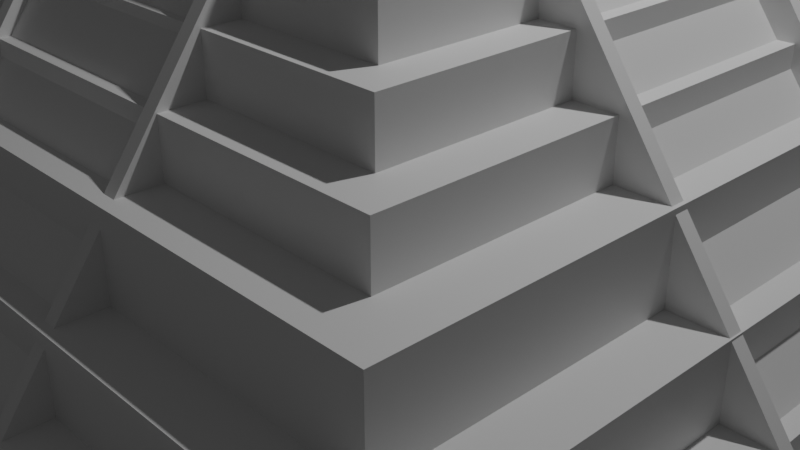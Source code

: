 # Source: Pyramid3D.blend  (saved by Blender 3.4.6; exported with 4.5.12 LTS)
import bpy
from mathutils import Matrix  # noqa: F401  (used for matrix-valued properties, if any)

bpy.ops.wm.read_factory_settings(use_empty=True)
scene = bpy.context.scene
scene.name = 'Scene'

# ---- collections
col_collection = bpy.data.collections.new('Collection'); scene.collection.children.link(col_collection)

# ---- materials (node trees are filled in below, after node groups)
mat_material = bpy.data.materials.new('Material')
mat_material.alpha_threshold = 0.0
mat_material.use_transparent_shadow = False
mat_material.roughness = 0.5
mat_material.line_color = (0.0, 0.0, 0.0, 1.0)

# ---- node groups
ng_auto_smooth = bpy.data.node_groups.new('Auto Smooth', 'GeometryNodeTree')
_s = ng_auto_smooth.interface.new_socket(name='Geometry', in_out='OUTPUT', socket_type='NodeSocketGeometry')
_s = ng_auto_smooth.interface.new_socket(name='Geometry', in_out='INPUT', socket_type='NodeSocketGeometry')
_s = ng_auto_smooth.interface.new_socket(name='Angle', in_out='INPUT', socket_type='NodeSocketFloat')
_s.subtype = 'ANGLE'
_s.min_value = 0.0
_s.max_value = 3.142
ng_auto_smooth.is_modifier = True
_N = ng_auto_smooth.nodes; _L = ng_auto_smooth.links
n0 = _N.new('NodeGroupOutput'); n0.name = 'Group Output'; n0.location = (480, -100)
n1 = _N.new('NodeGroupInput'); n1.name = 'Group Input'; n1.location = (-420, -300)
n2 = _N.new('NodeGroupInput'); n2.name = 'Group Input.001'; n2.location = (-60, -100)
n3 = _N.new('GeometryNodeSetShadeSmooth'); n3.name = 'Set Shade Smooth'; n3.location = (120, -100)
n3.domain = 'EDGE'
n4 = _N.new('GeometryNodeSetShadeSmooth'); n4.name = 'Set Shade Smooth.001'; n4.location = (300, -100)
n5 = _N.new('GeometryNodeInputMeshEdgeAngle'); n5.name = 'Edge Angle'; n5.location = (-420, -220)
n6 = _N.new('GeometryNodeInputEdgeSmooth'); n6.name = 'Is Edge Smooth'; n6.location = (-60, -160)
n7 = _N.new('GeometryNodeInputShadeSmooth'); n7.name = 'Is Face Smooth'; n7.location = (-240, -340)
n8 = _N.new('FunctionNodeBooleanMath'); n8.name = 'Boolean Math'; n8.location = (-60, -220)
n9 = _N.new('FunctionNodeCompare'); n9.name = 'Compare'; n9.location = (-240, -180)
n9.operation = 'LESS_EQUAL'
_L.new(n5.outputs[0], n9.inputs[0])
_L.new(n4.outputs[0], n0.inputs[0])
_L.new(n1.outputs[1], n9.inputs[1])
_L.new(n9.outputs[0], n8.inputs[0])
_L.new(n7.outputs[0], n8.inputs[1])
_L.new(n2.outputs[0], n3.inputs[0])
_L.new(n6.outputs[0], n3.inputs[1])
_L.new(n3.outputs[0], n4.inputs[0])
_L.new(n8.outputs[0], n3.inputs[2])
n0.is_active_output = True

# ---- material node trees
mat_material.use_nodes = True; mat_material.node_tree.nodes.clear()
_N = mat_material.node_tree.nodes; _L = mat_material.node_tree.links
n0 = _N.new('ShaderNodeOutputMaterial'); n0.name = 'Material Output'; n0.location = (300, 300)
n1 = _N.new('ShaderNodeBsdfPrincipled'); n1.name = 'Principled BSDF'; n1.location = (10, 300)
n1.distribution = 'GGX'
n1.subsurface_method = 'RANDOM_WALK_SKIN'
n1.inputs[3].default_value = 1.45
n1.inputs[27].default_value = (0.0, 0.0, 0.0, 1.0)
n1.inputs[28].default_value = 1.0
_L.new(n1.outputs[0], n0.inputs[0])
n0.is_active_output = True

# ---- world
world_world = bpy.data.worlds.new('World'); scene.world = world_world
world_world.use_nodes = True; world_world.node_tree.nodes.clear()
_N = world_world.node_tree.nodes; _L = world_world.node_tree.links
n0 = _N.new('ShaderNodeOutputWorld'); n0.name = 'World Output'; n0.location = (300, 300)
n1 = _N.new('ShaderNodeBackground'); n1.name = 'Background'; n1.location = (10, 300)
n1.inputs[0].default_value = (0.05088, 0.05088, 0.05088, 1.0)
_L.new(n1.outputs[0], n0.inputs[0])
n0.is_active_output = True
world_world.color = (0.05088, 0.05088, 0.05088)
world_world.use_sun_shadow = False
world_world.sun_shadow_jitter_overblur = 0.0

# ---- cameras
cam_camera = bpy.data.cameras.new('Camera')
cam_camera.clip_end = 100.0
cam_camera.ortho_scale = 7.314

# ---- lights
light_light = bpy.data.lights.new('Light', 'POINT')
light_light.transmission_factor = 0.0
light_light.energy = 1000.0
light_light.shadow_soft_size = 0.1
light_light.shadow_maximum_resolution = 0.006
light_light.use_absolute_resolution = True

# ---- meshes
me_cube = bpy.data.meshes.new('Cube')
me_cube.from_pydata([(1.0, 1.0, 1.0), (1.0, 1.0, -1.0), (1.0, -1.0, 1.0), (1.0, -1.0, -1.0), (-1.0, 1.0, 1.0), (-1.0, 1.0, -1.0), (-1.0, -1.0, 1.0), (-1.0, -1.0, -1.0)], [], [(0, 4, 6, 2), (3, 2, 6, 7), (7, 6, 4, 5), (5, 1, 3, 7), (1, 0, 2, 3), (5, 4, 0, 1)])
_uv = me_cube.uv_layers.new(name='UVMap')
_uv.uv.foreach_set('vector', [0.625, 0.5, 0.875, 0.5, 0.875, 0.75, 0.625, 0.75, 0.375, 0.75, 0.625, 0.75, 0.625, 1.0, 0.375, 1.0, 0.375, 0.0, 0.625, 0.0, 0.625, 0.25, 0.375, 0.25, 0.125, 0.5, 0.375, 0.5, 0.375, 0.75, 0.125, 0.75, 0.375, 0.5, 0.625, 0.5, 0.625, 0.75, 0.375, 0.75, 0.375, 0.25, 0.625, 0.25, 0.625, 0.5, 0.375, 0.5])
me_cube.materials.append(mat_material)
me_cube.use_mirror_vertex_groups = False
me_cube.update()
me_cube_001 = bpy.data.meshes.new('Cube.001')
me_cube_001.from_pydata([(1.0, 1.0, 1.0), (1.0, 1.0, -1.0), (1.0, -1.0, 1.0), (1.0, -1.0, -1.0), (-1.0, 1.0, 1.0), (-1.0, 1.0, -1.0), (-1.0, -1.0, 1.0), (-1.0, -1.0, -1.0)], [], [(0, 4, 6, 2), (3, 2, 6, 7), (7, 6, 4, 5), (5, 1, 3, 7), (1, 0, 2, 3), (5, 4, 0, 1)])
_uv = me_cube_001.uv_layers.new(name='UVMap')
_uv.uv.foreach_set('vector', [0.625, 0.5, 0.875, 0.5, 0.875, 0.75, 0.625, 0.75, 0.375, 0.75, 0.625, 0.75, 0.625, 1.0, 0.375, 1.0, 0.375, 0.0, 0.625, 0.0, 0.625, 0.25, 0.375, 0.25, 0.125, 0.5, 0.375, 0.5, 0.375, 0.75, 0.125, 0.75, 0.375, 0.5, 0.625, 0.5, 0.625, 0.75, 0.375, 0.75, 0.375, 0.25, 0.625, 0.25, 0.625, 0.5, 0.375, 0.5])
me_cube_001.materials.append(mat_material)
me_cube_001.use_mirror_vertex_groups = False
me_cube_001.update()
me_cube_002 = bpy.data.meshes.new('Cube.002')
me_cube_002.from_pydata([(1.0, 1.0, 1.0), (1.0, 1.0, -1.0), (1.0, -1.0, 1.0), (1.0, -1.0, -1.0), (-1.0, 1.0, 1.0), (-1.0, 1.0, -1.0), (-1.0, -1.0, 1.0), (-1.0, -1.0, -1.0)], [], [(0, 4, 6, 2), (3, 2, 6, 7), (7, 6, 4, 5), (5, 1, 3, 7), (1, 0, 2, 3), (5, 4, 0, 1)])
_uv = me_cube_002.uv_layers.new(name='UVMap')
_uv.uv.foreach_set('vector', [0.625, 0.5, 0.875, 0.5, 0.875, 0.75, 0.625, 0.75, 0.375, 0.75, 0.625, 0.75, 0.625, 1.0, 0.375, 1.0, 0.375, 0.0, 0.625, 0.0, 0.625, 0.25, 0.375, 0.25, 0.125, 0.5, 0.375, 0.5, 0.375, 0.75, 0.125, 0.75, 0.375, 0.5, 0.625, 0.5, 0.625, 0.75, 0.375, 0.75, 0.375, 0.25, 0.625, 0.25, 0.625, 0.5, 0.375, 0.5])
me_cube_002.materials.append(mat_material)
me_cube_002.use_mirror_vertex_groups = False
me_cube_002.update()
me_cube_003 = bpy.data.meshes.new('Cube.003')
me_cube_003.from_pydata([(1.0, 1.0, 1.0), (1.0, 1.0, -1.0), (1.0, -1.0, 1.0), (1.0, -1.0, -1.0), (-1.0, 1.0, 1.0), (-1.0, 1.0, -1.0), (-1.0, -1.0, 1.0), (-1.0, -1.0, -1.0)], [], [(0, 4, 6, 2), (3, 2, 6, 7), (7, 6, 4, 5), (5, 1, 3, 7), (1, 0, 2, 3), (5, 4, 0, 1)])
me_cube_003.polygons.foreach_set('use_smooth', [True] * 6)
_uv = me_cube_003.uv_layers.new(name='UVMap')
_uv.uv.foreach_set('vector', [0.625, 0.5, 0.875, 0.5, 0.875, 0.75, 0.625, 0.75, 0.375, 0.75, 0.625, 0.75, 0.625, 1.0, 0.375, 1.0, 0.375, 0.0, 0.625, 0.0, 0.625, 0.25, 0.375, 0.25, 0.125, 0.5, 0.375, 0.5, 0.375, 0.75, 0.125, 0.75, 0.375, 0.5, 0.625, 0.5, 0.625, 0.75, 0.375, 0.75, 0.375, 0.25, 0.625, 0.25, 0.625, 0.5, 0.375, 0.5])
me_cube_003.materials.append(mat_material)
me_cube_003.use_mirror_vertex_groups = False
me_cube_003.update()
me_cube_004 = bpy.data.meshes.new('Cube.004')
me_cube_004.from_pydata([(1.0, 1.0, 1.0), (1.0, 1.0, -1.0), (1.0, -1.0, 1.0), (1.0, -1.0, -1.0), (-1.0, 1.0, 1.0), (-1.0, 1.0, -1.0), (-1.0, -1.0, 1.0), (-1.0, -1.0, -1.0)], [], [(0, 4, 6, 2), (3, 2, 6, 7), (7, 6, 4, 5), (5, 1, 3, 7), (1, 0, 2, 3), (5, 4, 0, 1)])
me_cube_004.polygons.foreach_set('use_smooth', [True] * 6)
_uv = me_cube_004.uv_layers.new(name='UVMap')
_uv.uv.foreach_set('vector', [0.625, 0.5, 0.875, 0.5, 0.875, 0.75, 0.625, 0.75, 0.375, 0.75, 0.625, 0.75, 0.625, 1.0, 0.375, 1.0, 0.375, 0.0, 0.625, 0.0, 0.625, 0.25, 0.375, 0.25, 0.125, 0.5, 0.375, 0.5, 0.375, 0.75, 0.125, 0.75, 0.375, 0.5, 0.625, 0.5, 0.625, 0.75, 0.375, 0.75, 0.375, 0.25, 0.625, 0.25, 0.625, 0.5, 0.375, 0.5])
me_cube_004.materials.append(mat_material)
me_cube_004.use_mirror_vertex_groups = False
me_cube_004.update()
me_cube_005 = bpy.data.meshes.new('Cube.005')
me_cube_005.from_pydata([(1.0, 1.0, 1.0), (1.0, 1.0, -1.0), (1.0, -1.0, 1.0), (1.0, -1.0, -1.0), (-1.0, 1.0, 1.0), (-1.0, 1.0, -1.0), (-1.0, -1.0, 1.0), (-1.0, -1.0, -1.0)], [], [(0, 4, 6, 2), (3, 2, 6, 7), (7, 6, 4, 5), (5, 1, 3, 7), (1, 0, 2, 3), (5, 4, 0, 1)])
_uv = me_cube_005.uv_layers.new(name='UVMap')
_uv.uv.foreach_set('vector', [0.625, 0.5, 0.875, 0.5, 0.875, 0.75, 0.625, 0.75, 0.375, 0.75, 0.625, 0.75, 0.625, 1.0, 0.375, 1.0, 0.375, 0.0, 0.625, 0.0, 0.625, 0.25, 0.375, 0.25, 0.125, 0.5, 0.375, 0.5, 0.375, 0.75, 0.125, 0.75, 0.375, 0.5, 0.625, 0.5, 0.625, 0.75, 0.375, 0.75, 0.375, 0.25, 0.625, 0.25, 0.625, 0.5, 0.375, 0.5])
me_cube_005.materials.append(mat_material)
me_cube_005.use_mirror_vertex_groups = False
me_cube_005.update()
me_cube_006 = bpy.data.meshes.new('Cube.006')
me_cube_006.from_pydata([(1.0, 1.0, 1.0), (1.0, 1.0, -1.0), (1.0, -1.0, 1.0), (1.0, -1.0, -1.0), (-1.0, 1.0, 1.0), (-1.0, 1.0, -1.0), (-1.0, -1.0, 1.0), (-1.0, -1.0, -1.0)], [], [(0, 4, 6, 2), (3, 2, 6, 7), (7, 6, 4, 5), (5, 1, 3, 7), (1, 0, 2, 3), (5, 4, 0, 1)])
me_cube_006.polygons.foreach_set('use_smooth', [True] * 6)
_uv = me_cube_006.uv_layers.new(name='UVMap')
_uv.uv.foreach_set('vector', [0.625, 0.5, 0.875, 0.5, 0.875, 0.75, 0.625, 0.75, 0.375, 0.75, 0.625, 0.75, 0.625, 1.0, 0.375, 1.0, 0.375, 0.0, 0.625, 0.0, 0.625, 0.25, 0.375, 0.25, 0.125, 0.5, 0.375, 0.5, 0.375, 0.75, 0.125, 0.75, 0.375, 0.5, 0.625, 0.5, 0.625, 0.75, 0.375, 0.75, 0.375, 0.25, 0.625, 0.25, 0.625, 0.5, 0.375, 0.5])
me_cube_006.materials.append(mat_material)
me_cube_006.use_mirror_vertex_groups = False
me_cube_006.update()
me_cube_007 = bpy.data.meshes.new('Cube.007')
me_cube_007.from_pydata([(1.0, 1.0, 1.0), (1.0, 1.0, -1.0), (1.0, -1.0, 1.0), (1.0, -1.0, -1.0), (-1.0, 1.0, 1.0), (-1.0, 1.0, -1.0), (-1.0, -1.0, 1.0), (-1.0, -1.0, -1.0)], [], [(0, 4, 6, 2), (3, 2, 6, 7), (7, 6, 4, 5), (5, 1, 3, 7), (1, 0, 2, 3), (5, 4, 0, 1)])
me_cube_007.polygons.foreach_set('use_smooth', [True] * 6)
_uv = me_cube_007.uv_layers.new(name='UVMap')
_uv.uv.foreach_set('vector', [0.625, 0.5, 0.875, 0.5, 0.875, 0.75, 0.625, 0.75, 0.375, 0.75, 0.625, 0.75, 0.625, 1.0, 0.375, 1.0, 0.375, 0.0, 0.625, 0.0, 0.625, 0.25, 0.375, 0.25, 0.125, 0.5, 0.375, 0.5, 0.375, 0.75, 0.125, 0.75, 0.375, 0.5, 0.625, 0.5, 0.625, 0.75, 0.375, 0.75, 0.375, 0.25, 0.625, 0.25, 0.625, 0.5, 0.375, 0.5])
me_cube_007.materials.append(mat_material)
me_cube_007.use_mirror_vertex_groups = False
me_cube_007.update()
me_cube_008 = bpy.data.meshes.new('Cube.008')
me_cube_008.from_pydata([(1.0, 1.0, 1.0), (1.0, 1.0, -1.0), (1.0, -1.0, 1.0), (1.0, -1.0, -1.0), (-1.0, 1.0, 1.0), (-1.0, 1.0, -1.0), (-1.0, -1.0, 1.0), (-1.0, -1.0, -1.0)], [], [(0, 4, 6, 2), (3, 2, 6, 7), (7, 6, 4, 5), (5, 1, 3, 7), (1, 0, 2, 3), (5, 4, 0, 1)])
me_cube_008.polygons.foreach_set('use_smooth', [True] * 6)
_uv = me_cube_008.uv_layers.new(name='UVMap')
_uv.uv.foreach_set('vector', [0.625, 0.5, 0.875, 0.5, 0.875, 0.75, 0.625, 0.75, 0.375, 0.75, 0.625, 0.75, 0.625, 1.0, 0.375, 1.0, 0.375, 0.0, 0.625, 0.0, 0.625, 0.25, 0.375, 0.25, 0.125, 0.5, 0.375, 0.5, 0.375, 0.75, 0.125, 0.75, 0.375, 0.5, 0.625, 0.5, 0.625, 0.75, 0.375, 0.75, 0.375, 0.25, 0.625, 0.25, 0.625, 0.5, 0.375, 0.5])
me_cube_008.materials.append(mat_material)
me_cube_008.use_mirror_vertex_groups = False
me_cube_008.update()
me_cube_009 = bpy.data.meshes.new('Cube.009')
me_cube_009.from_pydata([(1.0, 1.0, 1.0), (1.0, 1.0, -1.0), (1.0, -1.0, 1.0), (1.0, -1.0, -1.0), (-1.0, 1.0, 1.0), (-1.0, 1.0, -1.0), (-1.0, -1.0, 1.0), (-1.0, -1.0, -1.0)], [], [(0, 4, 6, 2), (3, 2, 6, 7), (7, 6, 4, 5), (5, 1, 3, 7), (1, 0, 2, 3), (5, 4, 0, 1)])
me_cube_009.polygons.foreach_set('use_smooth', [True] * 6)
_uv = me_cube_009.uv_layers.new(name='UVMap')
_uv.uv.foreach_set('vector', [0.625, 0.5, 0.875, 0.5, 0.875, 0.75, 0.625, 0.75, 0.375, 0.75, 0.625, 0.75, 0.625, 1.0, 0.375, 1.0, 0.375, 0.0, 0.625, 0.0, 0.625, 0.25, 0.375, 0.25, 0.125, 0.5, 0.375, 0.5, 0.375, 0.75, 0.125, 0.75, 0.375, 0.5, 0.625, 0.5, 0.625, 0.75, 0.375, 0.75, 0.375, 0.25, 0.625, 0.25, 0.625, 0.5, 0.375, 0.5])
me_cube_009.materials.append(mat_material)
me_cube_009.use_mirror_vertex_groups = False
me_cube_009.update()
me_cube_011 = bpy.data.meshes.new('Cube.011')
me_cube_011.from_pydata([(1.0, 1.0, 1.0), (1.0, 1.0, -1.0), (1.0, -1.0, 1.0), (1.0, -1.0, -1.0), (-1.0, 1.0, 1.0), (-1.0, 1.0, -1.0), (-1.0, -1.0, 1.0), (-1.0, -1.0, -1.0), (0.1933, 0.8437, -0.1169), (-0.1933, 0.8437, -0.1169), (0.1933, -0.7887, 0.9818), (-0.1933, -0.7887, 0.9818), (-0.1933, -0.7887, -0.1169), (0.1933, -0.7887, -0.1169), (-0.1933, 0.8437, 0.9818), (0.1933, 0.8437, 0.9818), (-0.8309, 0.195, -0.1169), (-0.8309, -0.195, -0.1169), (0.8503, 0.195, 0.9818), (0.8503, -0.195, 0.9818), (-0.8309, -0.195, 0.9818), (-0.8309, 0.195, 0.9818), (0.8503, -0.195, -0.1169), (0.8503, 0.195, -0.1169), (-0.3333, 0.3333, -1.403), (-0.3333, -0.3333, -1.403), (0.3333, 0.3333, -1.403), (0.3333, -0.3333, -1.403), (0.3333, 0.3333, 1.0), (0.3333, -0.3333, 1.0), (-0.3333, 0.3333, 1.0), (-0.3333, -0.3333, 1.0), (0.3333, 1.0, -1.0), (-0.3333, 1.0, -1.0), (0.3333, -1.0, 1.0), (-0.3333, -1.0, 1.0), (-0.3333, -1.0, -1.0), (0.3333, -1.0, -1.0), (-0.3333, 1.0, 1.0), (0.3333, 1.0, 1.0), (-1.0, 0.3333, -1.0), (-1.0, -0.3333, -1.0), (1.0, 0.3333, 1.0), (1.0, -0.3333, 1.0), (-1.0, -0.3333, 1.0), (-1.0, 0.3333, 1.0), (1.0, -0.3333, -1.0), (1.0, 0.3333, -1.0), (-0.3333, 0.3333, -1.938), (-0.3333, -0.3333, -1.938), (0.3333, 0.3333, -1.938), (0.3333, -0.3333, -1.938)], [], [(31, 44, 6, 35), (36, 35, 6, 7), (40, 45, 4, 5), (27, 46, 3, 37), (46, 43, 2, 3), (32, 39, 0, 1), (5, 4, 38, 33), (41, 25, 36, 7), (25, 27, 37, 36), (3, 2, 34, 37), (43, 29, 34, 2), (29, 31, 35, 34), (39, 38, 30, 28), (28, 30, 31, 29), (0, 39, 28, 42), (42, 28, 29, 43), (33, 32, 26, 24), (26, 27, 51, 50), (5, 33, 24, 40), (40, 24, 25, 41), (1, 0, 42, 47), (32, 1, 47, 26), (26, 47, 46, 27), (7, 6, 44, 41), (38, 4, 45, 30), (30, 45, 44, 31), (9, 8, 32, 33), (11, 10, 34, 35), (13, 12, 36, 37), (15, 14, 38, 39), (14, 9, 33, 38), (8, 15, 39, 32), (10, 13, 37, 34), (12, 11, 35, 36), (17, 16, 40, 41), (19, 18, 42, 43), (21, 20, 44, 45), (23, 22, 46, 47), (18, 23, 47, 42), (22, 19, 43, 46), (20, 17, 41, 44), (16, 21, 45, 40), (48, 50, 51, 49), (25, 24, 48, 49), (24, 26, 50, 48), (27, 25, 49, 51)])
me_cube_011.polygons.foreach_set('use_smooth', [True] * 46)
_uv = me_cube_011.uv_layers.new(name='UVMap')
_uv.uv.foreach_set('vector', [0.7917, 0.6667, 0.875, 0.6667, 0.875, 0.75, 0.7917, 0.75, 0.375, 0.9167, 0.625, 0.9167, 0.625, 1.0, 0.375, 1.0, 0.375, 0.1667, 0.625, 0.1667, 0.625, 0.25, 0.375, 0.25, 0.2917, 0.6667, 0.375, 0.6667, 0.375, 0.75, 0.2917, 0.75, 0.375, 0.6667, 0.625, 0.6667, 0.625, 0.75, 0.375, 0.75, 0.375, 0.4167, 0.625, 0.4167, 0.625, 0.5, 0.375, 0.5, 0.375, 0.25, 0.625, 0.25, 0.625, 0.3333, 0.375, 0.3333, 0.125, 0.6667, 0.2083, 0.6667, 0.2083, 0.75, 0.125, 0.75, 0.2083, 0.6667, 0.2917, 0.6667, 0.2917, 0.75, 0.2083, 0.75, 0.375, 0.75, 0.625, 0.75, 0.625, 0.8333, 0.375, 0.8333, 0.625, 0.6667, 0.7083, 0.6667, 0.7083, 0.75, 0.625, 0.75, 0.7083, 0.6667, 0.7917, 0.6667, 0.7917, 0.75, 0.7083, 0.75, 0.7083, 0.5, 0.7917, 0.5, 0.7917, 0.5833, 0.7083, 0.5833, 0.7083, 0.5833, 0.7917, 0.5833, 0.7917, 0.6667, 0.7083, 0.6667, 0.625, 0.5, 0.7083, 0.5, 0.7083, 0.5833, 0.625, 0.5833, 0.625, 0.5833, 0.7083, 0.5833, 0.7083, 0.6667, 0.625, 0.6667, 0.2083, 0.5, 0.2917, 0.5, 0.2917, 0.5833, 0.2083, 0.5833, 0.2917, 0.5833, 0.2917, 0.6667, 0.2917, 0.6667, 0.2917, 0.5833, 0.125, 0.5, 0.2083, 0.5, 0.2083, 0.5833, 0.125, 0.5833, 0.125, 0.5833, 0.2083, 0.5833, 0.2083, 0.6667, 0.125, 0.6667, 0.375, 0.5, 0.625, 0.5, 0.625, 0.5833, 0.375, 0.5833, 0.2917, 0.5, 0.375, 0.5, 0.375, 0.5833, 0.2917, 0.5833, 0.2917, 0.5833, 0.375, 0.5833, 0.375, 0.6667, 0.2917, 0.6667, 0.375, 0.0, 0.625, 0.0, 0.625, 0.08333, 0.375, 0.08333, 0.7917, 0.5, 0.875, 0.5, 0.875, 0.5833, 0.7917, 0.5833, 0.7917, 0.5833, 0.875, 0.5833, 0.875, 0.6667, 0.7917, 0.6667, 0.3995, 0.3578, 0.3995, 0.3922, 0.375, 0.4167, 0.375, 0.3333, 0.6005, 0.8922, 0.6005, 0.8578, 0.625, 0.8333, 0.625, 0.9167, 0.3995, 0.8578, 0.3995, 0.8922, 0.375, 0.9167, 0.375, 0.8333, 0.6005, 0.3922, 0.6005, 0.3578, 0.625, 0.3333, 0.625, 0.4167, 0.6005, 0.3578, 0.3995, 0.3578, 0.375, 0.3333, 0.625, 0.3333, 0.3995, 0.3922, 0.6005, 0.3922, 0.625, 0.4167, 0.375, 0.4167, 0.6005, 0.8578, 0.3995, 0.8578, 0.375, 0.8333, 0.625, 0.8333, 0.3995, 0.8922, 0.6005, 0.8922, 0.625, 0.9167, 0.375, 0.9167, 0.3995, 0.1078, 0.3995, 0.1422, 0.375, 0.1667, 0.375, 0.08333, 0.6005, 0.6422, 0.6005, 0.6078, 0.625, 0.5833, 0.625, 0.6667, 0.6005, 0.1422, 0.6005, 0.1078, 0.625, 0.08333, 0.625, 0.1667, 0.3995, 0.6078, 0.3995, 0.6422, 0.375, 0.6667, 0.375, 0.5833, 0.6005, 0.6078, 0.3995, 0.6078, 0.375, 0.5833, 0.625, 0.5833, 0.3995, 0.6422, 0.6005, 0.6422, 0.625, 0.6667, 0.375, 0.6667, 0.6005, 0.1078, 0.3995, 0.1078, 0.375, 0.08333, 0.625, 0.08333, 0.3995, 0.1422, 0.6005, 0.1422, 0.625, 0.1667, 0.375, 0.1667, 0.2083, 0.5833, 0.2917, 0.5833, 0.2917, 0.6667, 0.2083, 0.6667, 0.2083, 0.6667, 0.2083, 0.5833, 0.2083, 0.5833, 0.2083, 0.6667, 0.2083, 0.5833, 0.2917, 0.5833, 0.2917, 0.5833, 0.2083, 0.5833, 0.2917, 0.6667, 0.2083, 0.6667, 0.2083, 0.6667, 0.2917, 0.6667])
me_cube_011.materials.append(mat_material)
me_cube_011.use_mirror_vertex_groups = False
me_cube_011.update()
me_cube_012 = bpy.data.meshes.new('Cube.012')
me_cube_012.from_pydata([(1.0, 1.0, 1.0), (1.0, 1.0, -1.0), (1.0, -1.0, 1.0), (1.0, -1.0, -1.0), (-1.0, 1.0, 1.0), (-1.0, 1.0, -1.0), (-1.0, -1.0, 1.0), (-1.0, -1.0, -1.0)], [], [(0, 4, 6, 2), (3, 2, 6, 7), (7, 6, 4, 5), (5, 1, 3, 7), (1, 0, 2, 3), (5, 4, 0, 1)])
_uv = me_cube_012.uv_layers.new(name='UVMap')
_uv.uv.foreach_set('vector', [0.625, 0.5, 0.875, 0.5, 0.875, 0.75, 0.625, 0.75, 0.375, 0.75, 0.625, 0.75, 0.625, 1.0, 0.375, 1.0, 0.375, 0.0, 0.625, 0.0, 0.625, 0.25, 0.375, 0.25, 0.125, 0.5, 0.375, 0.5, 0.375, 0.75, 0.125, 0.75, 0.375, 0.5, 0.625, 0.5, 0.625, 0.75, 0.375, 0.75, 0.375, 0.25, 0.625, 0.25, 0.625, 0.5, 0.375, 0.5])
me_cube_012.materials.append(mat_material)
me_cube_012.use_mirror_vertex_groups = False
me_cube_012.update()
me_cube_013 = bpy.data.meshes.new('Cube.013')
me_cube_013.from_pydata([(1.0, 1.0, 1.0), (1.0, 1.0, -1.0), (1.0, -1.0, 1.0), (1.0, -1.0, -1.0), (-1.0, 1.0, 1.0), (-1.0, 1.0, -1.0), (-1.0, -1.0, 1.0), (-1.0, -1.0, -1.0)], [], [(0, 4, 6, 2), (3, 2, 6, 7), (7, 6, 4, 5), (5, 1, 3, 7), (1, 0, 2, 3), (5, 4, 0, 1)])
me_cube_013.polygons.foreach_set('use_smooth', [True] * 6)
_uv = me_cube_013.uv_layers.new(name='UVMap')
_uv.uv.foreach_set('vector', [0.625, 0.5, 0.875, 0.5, 0.875, 0.75, 0.625, 0.75, 0.375, 0.75, 0.625, 0.75, 0.625, 1.0, 0.375, 1.0, 0.375, 0.0, 0.625, 0.0, 0.625, 0.25, 0.375, 0.25, 0.125, 0.5, 0.375, 0.5, 0.375, 0.75, 0.125, 0.75, 0.375, 0.5, 0.625, 0.5, 0.625, 0.75, 0.375, 0.75, 0.375, 0.25, 0.625, 0.25, 0.625, 0.5, 0.375, 0.5])
me_cube_013.materials.append(mat_material)
me_cube_013.use_mirror_vertex_groups = False
me_cube_013.update()
me_cube_014 = bpy.data.meshes.new('Cube.014')
me_cube_014.from_pydata([(1.0, 1.0, 1.0), (1.0, 1.0, -1.0), (1.0, -1.0, 1.0), (1.0, -1.0, -1.0), (-1.0, 1.0, 1.0), (-1.0, 1.0, -1.0), (-1.0, -1.0, 1.0), (-1.0, -1.0, -1.0)], [], [(0, 4, 6, 2), (3, 2, 6, 7), (7, 6, 4, 5), (5, 1, 3, 7), (1, 0, 2, 3), (5, 4, 0, 1)])
me_cube_014.polygons.foreach_set('use_smooth', [True] * 6)
_uv = me_cube_014.uv_layers.new(name='UVMap')
_uv.uv.foreach_set('vector', [0.625, 0.5, 0.875, 0.5, 0.875, 0.75, 0.625, 0.75, 0.375, 0.75, 0.625, 0.75, 0.625, 1.0, 0.375, 1.0, 0.375, 0.0, 0.625, 0.0, 0.625, 0.25, 0.375, 0.25, 0.125, 0.5, 0.375, 0.5, 0.375, 0.75, 0.125, 0.75, 0.375, 0.5, 0.625, 0.5, 0.625, 0.75, 0.375, 0.75, 0.375, 0.25, 0.625, 0.25, 0.625, 0.5, 0.375, 0.5])
me_cube_014.materials.append(mat_material)
me_cube_014.use_mirror_vertex_groups = False
me_cube_014.update()
me_cube_015 = bpy.data.meshes.new('Cube.015')
me_cube_015.from_pydata([(1.0, 1.0, 1.0), (1.0, 1.0, -1.0), (1.0, -1.0, 1.0), (1.0, -1.0, -1.0), (-1.0, 1.0, 1.0), (-1.0, 1.0, -1.0), (-1.0, -1.0, 1.0), (-1.0, -1.0, -1.0)], [], [(0, 4, 6, 2), (3, 2, 6, 7), (7, 6, 4, 5), (5, 1, 3, 7), (1, 0, 2, 3), (5, 4, 0, 1)])
me_cube_015.polygons.foreach_set('use_smooth', [True] * 6)
_uv = me_cube_015.uv_layers.new(name='UVMap')
_uv.uv.foreach_set('vector', [0.625, 0.5, 0.875, 0.5, 0.875, 0.75, 0.625, 0.75, 0.375, 0.75, 0.625, 0.75, 0.625, 1.0, 0.375, 1.0, 0.375, 0.0, 0.625, 0.0, 0.625, 0.25, 0.375, 0.25, 0.125, 0.5, 0.375, 0.5, 0.375, 0.75, 0.125, 0.75, 0.375, 0.5, 0.625, 0.5, 0.625, 0.75, 0.375, 0.75, 0.375, 0.25, 0.625, 0.25, 0.625, 0.5, 0.375, 0.5])
me_cube_015.materials.append(mat_material)
me_cube_015.use_mirror_vertex_groups = False
me_cube_015.update()
me_cube_016 = bpy.data.meshes.new('Cube.016')
me_cube_016.from_pydata([(1.0, 1.0, 1.0), (1.0, 1.0, -1.0), (1.0, -1.0, 1.0), (1.0, -1.0, -1.0), (-1.0, 1.0, 1.0), (-1.0, 1.0, -1.0), (-1.0, -1.0, 1.0), (-1.0, -1.0, -1.0)], [], [(0, 4, 6, 2), (3, 2, 6, 7), (7, 6, 4, 5), (5, 1, 3, 7), (1, 0, 2, 3), (5, 4, 0, 1)])
me_cube_016.polygons.foreach_set('use_smooth', [True] * 6)
_uv = me_cube_016.uv_layers.new(name='UVMap')
_uv.uv.foreach_set('vector', [0.625, 0.5, 0.875, 0.5, 0.875, 0.75, 0.625, 0.75, 0.375, 0.75, 0.625, 0.75, 0.625, 1.0, 0.375, 1.0, 0.375, 0.0, 0.625, 0.0, 0.625, 0.25, 0.375, 0.25, 0.125, 0.5, 0.375, 0.5, 0.375, 0.75, 0.125, 0.75, 0.375, 0.5, 0.625, 0.5, 0.625, 0.75, 0.375, 0.75, 0.375, 0.25, 0.625, 0.25, 0.625, 0.5, 0.375, 0.5])
me_cube_016.materials.append(mat_material)
me_cube_016.use_mirror_vertex_groups = False
me_cube_016.update()
me_cube_017 = bpy.data.meshes.new('Cube.017')
me_cube_017.from_pydata([(0.4136, 0.9667, 0.76), (1.0, 1.0, -1.0), (0.4136, -1.033, 0.76), (1.0, -1.0, -1.0), (-0.8638, 1.008, 1.056), (-1.0, 1.0, -1.0), (-0.8638, -0.9923, 1.056), (-1.0, -1.0, -1.0)], [], [(0, 4, 6, 2), (3, 2, 6, 7), (7, 6, 4, 5), (5, 1, 3, 7), (1, 0, 2, 3), (5, 4, 0, 1)])
me_cube_017.polygons.foreach_set('use_smooth', [True] * 6)
_uv = me_cube_017.uv_layers.new(name='UVMap')
_uv.uv.foreach_set('vector', [0.625, 0.5, 0.875, 0.5, 0.875, 0.75, 0.625, 0.75, 0.375, 0.75, 0.625, 0.75, 0.625, 1.0, 0.375, 1.0, 0.375, 0.0, 0.625, 0.0, 0.625, 0.25, 0.375, 0.25, 0.125, 0.5, 0.375, 0.5, 0.375, 0.75, 0.125, 0.75, 0.375, 0.5, 0.625, 0.5, 0.625, 0.75, 0.375, 0.75, 0.375, 0.25, 0.625, 0.25, 0.625, 0.5, 0.375, 0.5])
me_cube_017.materials.append(mat_material)
me_cube_017.use_mirror_vertex_groups = False
me_cube_017.update()
me_cube_018 = bpy.data.meshes.new('Cube.018')
me_cube_018.from_pydata([(0.4208, 0.9671, 0.7629), (1.0, 1.0, -1.0), (0.4208, -1.033, 0.7629), (1.0, -1.0, -1.0), (-0.867, 1.008, 1.054), (-1.0, 1.0, -1.0), (-0.867, -0.9924, 1.054), (-1.0, -1.0, -1.0)], [], [(0, 4, 6, 2), (3, 2, 6, 7), (7, 6, 4, 5), (5, 1, 3, 7), (1, 0, 2, 3), (5, 4, 0, 1)])
me_cube_018.polygons.foreach_set('use_smooth', [True] * 6)
_uv = me_cube_018.uv_layers.new(name='UVMap')
_uv.uv.foreach_set('vector', [0.625, 0.5, 0.875, 0.5, 0.875, 0.75, 0.625, 0.75, 0.375, 0.75, 0.625, 0.75, 0.625, 1.0, 0.375, 1.0, 0.375, 0.0, 0.625, 0.0, 0.625, 0.25, 0.375, 0.25, 0.125, 0.5, 0.375, 0.5, 0.375, 0.75, 0.125, 0.75, 0.375, 0.5, 0.625, 0.5, 0.625, 0.75, 0.375, 0.75, 0.375, 0.25, 0.625, 0.25, 0.625, 0.5, 0.375, 0.5])
me_cube_018.materials.append(mat_material)
me_cube_018.use_mirror_vertex_groups = False
me_cube_018.update()
me_cube_019 = bpy.data.meshes.new('Cube.019')
me_cube_019.from_pydata([(0.4095, 0.9664, 0.7583), (-0.3388, 1.036, -0.7392), (0.4095, -1.034, 0.7583), (-0.3388, -0.9638, -0.7392), (-0.8524, 1.008, 1.06), (-1.0, 1.0, -1.0), (-0.8524, -0.9916, 1.06), (-1.0, -1.0, -1.0)], [], [(0, 4, 6, 2), (3, 2, 6, 7), (7, 6, 4, 5), (5, 1, 3, 7), (1, 0, 2, 3), (5, 4, 0, 1)])
me_cube_019.polygons.foreach_set('use_smooth', [True] * 6)
_uv = me_cube_019.uv_layers.new(name='UVMap')
_uv.uv.foreach_set('vector', [0.625, 0.5, 0.875, 0.5, 0.875, 0.75, 0.625, 0.75, 0.375, 0.75, 0.625, 0.75, 0.625, 1.0, 0.375, 1.0, 0.375, 0.0, 0.625, 0.0, 0.625, 0.25, 0.375, 0.25, 0.125, 0.5, 0.375, 0.5, 0.375, 0.75, 0.125, 0.75, 0.375, 0.5, 0.625, 0.5, 0.625, 0.75, 0.375, 0.75, 0.375, 0.25, 0.625, 0.25, 0.625, 0.5, 0.375, 0.5])
me_cube_019.materials.append(mat_material)
me_cube_019.use_mirror_vertex_groups = False
me_cube_019.update()
me_cube_020 = bpy.data.meshes.new('Cube.020')
me_cube_020.from_pydata([(0.3953, 0.9656, 0.7525), (-0.3388, 1.036, -0.7392), (0.3953, -1.034, 0.7525), (-0.3388, -0.9638, -0.7392), (-0.8774, 1.007, 1.05), (-1.0, 1.0, -1.0), (-0.8774, -0.993, 1.05), (-1.0, -1.0, -1.0)], [], [(0, 4, 6, 2), (3, 2, 6, 7), (7, 6, 4, 5), (5, 1, 3, 7), (1, 0, 2, 3), (5, 4, 0, 1)])
me_cube_020.polygons.foreach_set('use_smooth', [True] * 6)
_uv = me_cube_020.uv_layers.new(name='UVMap')
_uv.uv.foreach_set('vector', [0.625, 0.5, 0.875, 0.5, 0.875, 0.75, 0.625, 0.75, 0.375, 0.75, 0.625, 0.75, 0.625, 1.0, 0.375, 1.0, 0.375, 0.0, 0.625, 0.0, 0.625, 0.25, 0.375, 0.25, 0.125, 0.5, 0.375, 0.5, 0.375, 0.75, 0.125, 0.75, 0.375, 0.5, 0.625, 0.5, 0.625, 0.75, 0.375, 0.75, 0.375, 0.25, 0.625, 0.25, 0.625, 0.5, 0.375, 0.5])
me_cube_020.materials.append(mat_material)
me_cube_020.use_mirror_vertex_groups = False
me_cube_020.update()
me_cube_021 = bpy.data.meshes.new('Cube.021')
me_cube_021.from_pydata([(1.017, 0.999, 0.9934), (1.0, 1.0, -1.0), (1.017, -1.001, 0.9934), (1.0, -1.0, -1.0), (-0.2675, 0.9583, 0.7004), (-1.0, 1.0, -1.0), (-0.2675, -1.042, 0.7004), (-1.0, -1.0, -1.0)], [], [(0, 4, 6, 2), (3, 2, 6, 7), (7, 6, 4, 5), (5, 1, 3, 7), (1, 0, 2, 3), (5, 4, 0, 1)])
me_cube_021.polygons.foreach_set('use_smooth', [True] * 6)
_uv = me_cube_021.uv_layers.new(name='UVMap')
_uv.uv.foreach_set('vector', [0.625, 0.5, 0.875, 0.5, 0.875, 0.75, 0.625, 0.75, 0.375, 0.75, 0.625, 0.75, 0.625, 1.0, 0.375, 1.0, 0.375, 0.0, 0.625, 0.0, 0.625, 0.25, 0.375, 0.25, 0.125, 0.5, 0.375, 0.5, 0.375, 0.75, 0.125, 0.75, 0.375, 0.5, 0.625, 0.5, 0.625, 0.75, 0.375, 0.75, 0.375, 0.25, 0.625, 0.25, 0.625, 0.5, 0.375, 0.5])
me_cube_021.materials.append(mat_material)
me_cube_021.use_mirror_vertex_groups = False
me_cube_021.update()
me_cube_022 = bpy.data.meshes.new('Cube.022')
me_cube_022.from_pydata([(0.9435, 1.003, 1.023), (1.0, 1.0, -1.0), (0.9435, -0.9967, 1.023), (1.0, -1.0, -1.0), (-0.3276, 0.9618, 0.7245), (-1.0, 1.0, -1.0), (-0.3276, -1.038, 0.7245), (-1.0, -1.0, -1.0)], [], [(0, 4, 6, 2), (3, 2, 6, 7), (7, 6, 4, 5), (5, 1, 3, 7), (1, 0, 2, 3), (5, 4, 0, 1)])
me_cube_022.polygons.foreach_set('use_smooth', [True] * 6)
_uv = me_cube_022.uv_layers.new(name='UVMap')
_uv.uv.foreach_set('vector', [0.625, 0.5, 0.875, 0.5, 0.875, 0.75, 0.625, 0.75, 0.375, 0.75, 0.625, 0.75, 0.625, 1.0, 0.375, 1.0, 0.375, 0.0, 0.625, 0.0, 0.625, 0.25, 0.375, 0.25, 0.125, 0.5, 0.375, 0.5, 0.375, 0.75, 0.125, 0.75, 0.375, 0.5, 0.625, 0.5, 0.625, 0.75, 0.375, 0.75, 0.375, 0.25, 0.625, 0.25, 0.625, 0.5, 0.375, 0.5])
me_cube_022.materials.append(mat_material)
me_cube_022.use_mirror_vertex_groups = False
me_cube_022.update()
me_cube_023 = bpy.data.meshes.new('Cube.023')
me_cube_023.from_pydata([(0.8212, 1.01, 1.059), (0.8243, 1.004, -0.9698), (0.8212, -0.9898, 1.059), (0.8243, -0.9958, -0.9698), (-0.4124, 0.9666, 0.7595), (0.1469, 1.046, -0.6672), (-0.4124, -1.033, 0.7595), (0.1469, -0.9538, -0.6672)], [], [(0, 4, 6, 2), (3, 2, 6, 7), (7, 6, 4, 5), (5, 1, 3, 7), (1, 0, 2, 3), (5, 4, 0, 1)])
me_cube_023.polygons.foreach_set('use_smooth', [True] * 6)
_uv = me_cube_023.uv_layers.new(name='UVMap')
_uv.uv.foreach_set('vector', [0.6233, 0.5, 0.875, 0.5, 0.875, 0.75, 0.6233, 0.75, 0.375, 0.75, 0.6233, 0.75, 0.625, 1.0, 0.375, 1.0, 0.375, 0.0, 0.625, 0.0, 0.625, 0.25, 0.375, 0.25, 0.125, 0.5, 0.375, 0.5, 0.375, 0.75, 0.125, 0.75, 0.375, 0.5, 0.6233, 0.5, 0.6233, 0.75, 0.375, 0.75, 0.375, 0.25, 0.625, 0.25, 0.6233, 0.5, 0.375, 0.5])
me_cube_023.materials.append(mat_material)
me_cube_023.use_mirror_vertex_groups = False
me_cube_023.update()
me_cube_025 = bpy.data.meshes.new('Cube.025')
me_cube_025.from_pydata([(0.8212, 1.01, 1.059), (0.8243, 1.004, -0.9698), (0.8212, -0.9898, 1.059), (0.8243, -0.9958, -0.9698), (-0.4124, 0.9666, 0.7595), (0.1469, 1.046, -0.6672), (-0.4124, -1.033, 0.7595), (0.1469, -0.9538, -0.6672)], [], [(0, 4, 6, 2), (3, 2, 6, 7), (7, 6, 4, 5), (5, 1, 3, 7), (1, 0, 2, 3), (5, 4, 0, 1)])
me_cube_025.polygons.foreach_set('use_smooth', [True] * 6)
_uv = me_cube_025.uv_layers.new(name='UVMap')
_uv.uv.foreach_set('vector', [0.6233, 0.5, 0.875, 0.5, 0.875, 0.75, 0.6233, 0.75, 0.375, 0.75, 0.6233, 0.75, 0.625, 1.0, 0.375, 1.0, 0.375, 0.0, 0.625, 0.0, 0.625, 0.25, 0.375, 0.25, 0.125, 0.5, 0.375, 0.5, 0.375, 0.75, 0.125, 0.75, 0.375, 0.5, 0.6233, 0.5, 0.6233, 0.75, 0.375, 0.75, 0.375, 0.25, 0.625, 0.25, 0.6233, 0.5, 0.375, 0.5])
me_cube_025.materials.append(mat_material)
me_cube_025.use_mirror_vertex_groups = False
me_cube_025.update()

# ---- objects
ob_cube = bpy.data.objects.new('Cube', me_cube)
ob_light = bpy.data.objects.new('Light', light_light)
ob_camera = bpy.data.objects.new('Camera', cam_camera)
ob_cube_001 = bpy.data.objects.new('Cube.001', me_cube_001)
ob_cube_002 = bpy.data.objects.new('Cube.002', me_cube_002)
ob_cube_003 = bpy.data.objects.new('Cube.003', me_cube_003)
ob_cube_004 = bpy.data.objects.new('Cube.004', me_cube_004)
ob_cube_005 = bpy.data.objects.new('Cube.005', me_cube_005)
ob_cube_006 = bpy.data.objects.new('Cube.006', me_cube_006)
ob_cube_007 = bpy.data.objects.new('Cube.007', me_cube_007)
ob_cube_008 = bpy.data.objects.new('Cube.008', me_cube_008)
ob_cube_009 = bpy.data.objects.new('Cube.009', me_cube_009)
ob_cube_011 = bpy.data.objects.new('Cube.011', me_cube_011)
ob_cube_010 = bpy.data.objects.new('Cube.010', me_cube_012)
ob_cube_012 = bpy.data.objects.new('Cube.012', me_cube_013)
ob_cube_013 = bpy.data.objects.new('Cube.013', me_cube_014)
ob_cube_014 = bpy.data.objects.new('Cube.014', me_cube_015)
ob_cube_015 = bpy.data.objects.new('Cube.015', me_cube_016)
ob_cube_016 = bpy.data.objects.new('Cube.016', me_cube_017)
ob_cube_017 = bpy.data.objects.new('Cube.017', me_cube_018)
ob_cube_018 = bpy.data.objects.new('Cube.018', me_cube_019)
ob_cube_019 = bpy.data.objects.new('Cube.019', me_cube_020)
ob_cube_020 = bpy.data.objects.new('Cube.020', me_cube_021)
ob_cube_021 = bpy.data.objects.new('Cube.021', me_cube_022)
ob_cube_022 = bpy.data.objects.new('Cube.022', me_cube_023)
ob_cube_023 = bpy.data.objects.new('Cube.023', me_cube_025)

# ---- transforms, parenting, visibility, modifiers, constraints
ob_cube.location = (0.0, 0.0, 0.0)
ob_cube.scale = (4.818, 4.818, -0.4185)
ob_cube.lock_rotations_4d = False
ob_cube.empty_display_type = 'ARROWS'
ob_cube.lineart.crease_threshold = 0.0
ob_light.location = (4.076, 1.005, 9.387)
ob_light.rotation_euler = (0.6503, 0.05522, 1.866)
ob_light.lock_rotations_4d = False
ob_light.empty_display_type = 'ARROWS'
ob_light.color = (0.0, 0.0, 0.0, 0.0)
ob_light.lineart.crease_threshold = 0.0
ob_camera.location = (7.359, -6.926, 4.958)
ob_camera.rotation_euler = (1.109, 0.0, 0.8149)
ob_camera.lock_rotations_4d = False
ob_camera.empty_display_type = 'ARROWS'
ob_camera.color = (0.0, 0.0, 0.0, 0.0)
ob_camera.display_type = 'WIRE'
ob_camera.lineart.crease_threshold = 0.0
ob_cube_001.location = (0.0, 0.0, 0.681)
ob_cube_001.scale = (4.387, 4.387, -0.4071)
ob_cube_001.lock_rotations_4d = False
ob_cube_001.empty_display_type = 'ARROWS'
ob_cube_001.lineart.crease_threshold = 0.0
ob_cube_002.location = (-0.0001199, -0.01596, 1.465)
ob_cube_002.scale = (3.865, 3.865, -0.3832)
ob_cube_002.lock_rotations_4d = False
ob_cube_002.empty_display_type = 'ARROWS'
ob_cube_002.lineart.crease_threshold = 0.0
ob_cube_003.location = (-0.0001199, -0.01596, 2.06)
ob_cube_003.scale = (3.354, 3.354, -0.2914)
ob_cube_003.lock_rotations_4d = False
ob_cube_003.empty_display_type = 'ARROWS'
ob_cube_003.lineart.crease_threshold = 0.0
_m = ob_cube_003.modifiers.new('Auto Smooth', 'NODES')
_m.node_group = ng_auto_smooth
_gi = [s.identifier for s in ng_auto_smooth.interface.items_tree if s.item_type == 'SOCKET' and s.in_out == 'INPUT']
_m[_gi[1]] = 0.5236  # Angle
ob_cube_004.location = (-0.0001199, -0.01596, 2.591)
ob_cube_004.scale = (2.96, 2.96, -0.2571)
ob_cube_004.lock_rotations_4d = False
ob_cube_004.empty_display_type = 'ARROWS'
ob_cube_004.lineart.crease_threshold = 0.0
_m = ob_cube_004.modifiers.new('Auto Smooth', 'NODES')
_m.node_group = ng_auto_smooth
_gi = [s.identifier for s in ng_auto_smooth.interface.items_tree if s.item_type == 'SOCKET' and s.in_out == 'INPUT']
_m[_gi[1]] = 0.5236  # Angle
ob_cube_005.location = (0.0, 0.0, -0.6273)
ob_cube_005.scale = (5.282, 5.282, -0.4588)
ob_cube_005.lock_rotations_4d = False
ob_cube_005.empty_display_type = 'ARROWS'
ob_cube_005.lineart.crease_threshold = 0.0
ob_cube_006.location = (-0.0001199, -0.01596, 3.07)
ob_cube_006.scale = (2.626, 2.626, -0.2583)
ob_cube_006.lock_rotations_4d = False
ob_cube_006.empty_display_type = 'ARROWS'
ob_cube_006.lineart.crease_threshold = 0.0
_m = ob_cube_006.modifiers.new('Auto Smooth', 'NODES')
_m.node_group = ng_auto_smooth
_gi = [s.identifier for s in ng_auto_smooth.interface.items_tree if s.item_type == 'SOCKET' and s.in_out == 'INPUT']
_m[_gi[1]] = 0.5236  # Angle
ob_cube_007.location = (-0.0001199, -0.01596, 3.535)
ob_cube_007.scale = (2.305, 2.305, -0.2389)
ob_cube_007.lock_rotations_4d = False
ob_cube_007.empty_display_type = 'ARROWS'
ob_cube_007.lineart.crease_threshold = 0.0
_m = ob_cube_007.modifiers.new('Auto Smooth', 'NODES')
_m.node_group = ng_auto_smooth
_gi = [s.identifier for s in ng_auto_smooth.interface.items_tree if s.item_type == 'SOCKET' and s.in_out == 'INPUT']
_m[_gi[1]] = 0.5236  # Angle
ob_cube_008.location = (-0.0001199, -0.01596, 4.114)
ob_cube_008.scale = (1.966, 1.966, -0.3451)
ob_cube_008.lock_rotations_4d = False
ob_cube_008.empty_display_type = 'ARROWS'
ob_cube_008.lineart.crease_threshold = 0.0
_m = ob_cube_008.modifiers.new('Auto Smooth', 'NODES')
_m.node_group = ng_auto_smooth
_gi = [s.identifier for s in ng_auto_smooth.interface.items_tree if s.item_type == 'SOCKET' and s.in_out == 'INPUT']
_m[_gi[1]] = 0.5236  # Angle
ob_cube_009.location = (-0.0001199, 0.02813, 4.222)
ob_cube_009.scale = (1.399, 1.399, -0.1215)
ob_cube_009.lock_rotations_4d = False
ob_cube_009.empty_display_type = 'ARROWS'
ob_cube_009.lineart.crease_threshold = 0.0
_m = ob_cube_009.modifiers.new('Auto Smooth', 'NODES')
_m.node_group = ng_auto_smooth
_gi = [s.identifier for s in ng_auto_smooth.interface.items_tree if s.item_type == 'SOCKET' and s.in_out == 'INPUT']
_m[_gi[1]] = 0.5236  # Angle
ob_cube_011.location = (-0.0001199, 0.02813, 5.13)
ob_cube_011.scale = (1.255, 1.255, -0.6804)
ob_cube_011.lock_rotations_4d = False
ob_cube_011.empty_display_type = 'ARROWS'
ob_cube_011.lineart.crease_threshold = 0.0
_m = ob_cube_011.modifiers.new('Auto Smooth', 'NODES')
_m.node_group = ng_auto_smooth
_gi = [s.identifier for s in ng_auto_smooth.interface.items_tree if s.item_type == 'SOCKET' and s.in_out == 'INPUT']
_m[_gi[1]] = 0.5236  # Angle
ob_cube_010.location = (0.0, 0.0, -1.243)
ob_cube_010.scale = (5.742, 5.742, -0.4987)
ob_cube_010.lock_rotations_4d = False
ob_cube_010.empty_display_type = 'ARROWS'
ob_cube_010.lineart.crease_threshold = 0.0
ob_cube_012.location = (-0.0001199, -4.002, 1.204)
ob_cube_012.rotation_euler = (-0.621, -0.0, 0.0)
ob_cube_012.scale = (1.068, 0.06668, -3.379)
ob_cube_012.lock_rotations_4d = False
ob_cube_012.empty_display_type = 'ARROWS'
ob_cube_012.lineart.crease_threshold = 0.0
_m = ob_cube_012.modifiers.new('Auto Smooth', 'NODES')
_m.node_group = ng_auto_smooth
_gi = [s.identifier for s in ng_auto_smooth.interface.items_tree if s.item_type == 'SOCKET' and s.in_out == 'INPUT']
_m[_gi[1]] = 0.5236  # Angle
ob_cube_013.location = (3.93, 0.04242, 1.26)
ob_cube_013.rotation_euler = (-0.6408, 3.491e-08, 1.571)
ob_cube_013.scale = (1.068, 0.06919, -3.456)
ob_cube_013.lock_rotations_4d = False
ob_cube_013.empty_display_type = 'ARROWS'
ob_cube_013.lineart.crease_threshold = 0.0
_m = ob_cube_013.modifiers.new('Auto Smooth', 'NODES')
_m.node_group = ng_auto_smooth
_gi = [s.identifier for s in ng_auto_smooth.interface.items_tree if s.item_type == 'SOCKET' and s.in_out == 'INPUT']
_m[_gi[1]] = 0.5236  # Angle
ob_cube_014.location = (-3.891, 0.04242, 1.27)
ob_cube_014.rotation_euler = (0.6408, 3.491e-08, 1.571)
ob_cube_014.scale = (1.068, 0.06643, -3.467)
ob_cube_014.lock_rotations_4d = False
ob_cube_014.empty_display_type = 'ARROWS'
ob_cube_014.lineart.crease_threshold = 0.0
_m = ob_cube_014.modifiers.new('Auto Smooth', 'NODES')
_m.node_group = ng_auto_smooth
_gi = [s.identifier for s in ng_auto_smooth.interface.items_tree if s.item_type == 'SOCKET' and s.in_out == 'INPUT']
_m[_gi[1]] = 0.5236  # Angle
ob_cube_015.location = (-0.0001199, 3.846, 1.431)
ob_cube_015.rotation_euler = (0.6448, -0.0, 0.0)
ob_cube_015.scale = (1.068, 0.07171, -3.739)
ob_cube_015.lock_rotations_4d = False
ob_cube_015.empty_display_type = 'ARROWS'
ob_cube_015.lineart.crease_threshold = 0.0
_m = ob_cube_015.modifiers.new('Auto Smooth', 'NODES')
_m.node_group = ng_auto_smooth
_gi = [s.identifier for s in ng_auto_smooth.interface.items_tree if s.item_type == 'SOCKET' and s.in_out == 'INPUT']
_m[_gi[1]] = 0.5236  # Angle
ob_cube_016.location = (1.188, -3.263, 0.7547)
ob_cube_016.rotation_euler = (-0.002459, 0.6421, 1.571)
ob_cube_016.scale = (1.112, 0.06431, -3.633)
ob_cube_016.lock_rotations_4d = False
ob_cube_016.empty_display_type = 'ARROWS'
ob_cube_016.lineart.crease_threshold = 0.0
_m = ob_cube_016.modifiers.new('Auto Smooth', 'NODES')
_m.node_group = ng_auto_smooth
_gi = [s.identifier for s in ng_auto_smooth.interface.items_tree if s.item_type == 'SOCKET' and s.in_out == 'INPUT']
_m[_gi[1]] = 0.5236  # Angle
ob_cube_017.location = (-1.128, -3.263, 0.7547)
ob_cube_017.rotation_euler = (-0.002459, 0.6421, 1.571)
ob_cube_017.scale = (1.112, 0.06431, -3.633)
ob_cube_017.lock_rotations_4d = False
ob_cube_017.empty_display_type = 'ARROWS'
ob_cube_017.lineart.crease_threshold = 0.0
_m = ob_cube_017.modifiers.new('Auto Smooth', 'NODES')
_m.node_group = ng_auto_smooth
_gi = [s.identifier for s in ng_auto_smooth.interface.items_tree if s.item_type == 'SOCKET' and s.in_out == 'INPUT']
_m[_gi[1]] = 0.5236  # Angle
ob_cube_018.location = (3.291, -1.104, 0.7914)
ob_cube_018.rotation_euler = (-0.002459, 0.6421, 3.142)
ob_cube_018.scale = (1.135, 0.06565, -3.709)
ob_cube_018.lock_rotations_4d = False
ob_cube_018.empty_display_type = 'ARROWS'
ob_cube_018.lineart.crease_threshold = 0.0
_m = ob_cube_018.modifiers.new('Auto Smooth', 'NODES')
_m.node_group = ng_auto_smooth
_gi = [s.identifier for s in ng_auto_smooth.interface.items_tree if s.item_type == 'SOCKET' and s.in_out == 'INPUT']
_m[_gi[1]] = 0.5236  # Angle
ob_cube_019.location = (3.291, 1.164, 0.7914)
ob_cube_019.rotation_euler = (-0.002459, 0.6421, 3.142)
ob_cube_019.scale = (1.144, 0.06614, -3.737)
ob_cube_019.lock_rotations_4d = False
ob_cube_019.empty_display_type = 'ARROWS'
ob_cube_019.lineart.crease_threshold = 0.0
_m = ob_cube_019.modifiers.new('Auto Smooth', 'NODES')
_m.node_group = ng_auto_smooth
_gi = [s.identifier for s in ng_auto_smooth.interface.items_tree if s.item_type == 'SOCKET' and s.in_out == 'INPUT']
_m[_gi[1]] = 0.5236  # Angle
ob_cube_020.location = (-3.421, -1.104, 0.5546)
ob_cube_020.rotation_euler = (-0.002459, -0.6421, 3.142)
ob_cube_020.scale = (1.114, 0.06186, -3.752)
ob_cube_020.lock_rotations_4d = False
ob_cube_020.empty_display_type = 'ARROWS'
ob_cube_020.lineart.crease_threshold = 0.0
_m = ob_cube_020.modifiers.new('Auto Smooth', 'NODES')
_m.node_group = ng_auto_smooth
_gi = [s.identifier for s in ng_auto_smooth.interface.items_tree if s.item_type == 'SOCKET' and s.in_out == 'INPUT']
_m[_gi[1]] = 0.5236  # Angle
ob_cube_021.location = (-3.421, 1.131, 0.6662)
ob_cube_021.rotation_euler = (-0.002459, -0.6421, 3.142)
ob_cube_021.scale = (1.125, 0.06361, -3.738)
ob_cube_021.lock_rotations_4d = False
ob_cube_021.empty_display_type = 'ARROWS'
ob_cube_021.lineart.crease_threshold = 0.0
_m = ob_cube_021.modifiers.new('Auto Smooth', 'NODES')
_m.node_group = ng_auto_smooth
_gi = [s.identifier for s in ng_auto_smooth.interface.items_tree if s.item_type == 'SOCKET' and s.in_out == 'INPUT']
_m[_gi[1]] = 0.5236  # Angle
ob_cube_022.location = (-1.128, 3.372, 0.9302)
ob_cube_022.rotation_euler = (-0.002459, -0.6421, 1.571)
ob_cube_022.scale = (1.142, 0.06431, -3.807)
ob_cube_022.lock_rotations_4d = False
ob_cube_022.empty_display_type = 'ARROWS'
ob_cube_022.lineart.crease_threshold = 0.0
_m = ob_cube_022.modifiers.new('Auto Smooth', 'NODES')
_m.node_group = ng_auto_smooth
_gi = [s.identifier for s in ng_auto_smooth.interface.items_tree if s.item_type == 'SOCKET' and s.in_out == 'INPUT']
_m[_gi[1]] = 0.5236  # Angle
ob_cube_023.location = (1.107, 3.372, 0.9302)
ob_cube_023.rotation_euler = (-0.002459, -0.6421, 1.571)
ob_cube_023.scale = (1.142, 0.06431, -3.807)
ob_cube_023.lock_rotations_4d = False
ob_cube_023.empty_display_type = 'ARROWS'
ob_cube_023.lineart.crease_threshold = 0.0
_m = ob_cube_023.modifiers.new('Auto Smooth', 'NODES')
_m.node_group = ng_auto_smooth
_gi = [s.identifier for s in ng_auto_smooth.interface.items_tree if s.item_type == 'SOCKET' and s.in_out == 'INPUT']
_m[_gi[1]] = 0.5236  # Angle

# ---- collection membership
col_collection.objects.link(ob_cube)
col_collection.objects.link(ob_light)
col_collection.objects.link(ob_camera)
col_collection.objects.link(ob_cube_001)
col_collection.objects.link(ob_cube_002)
col_collection.objects.link(ob_cube_003)
col_collection.objects.link(ob_cube_004)
col_collection.objects.link(ob_cube_005)
col_collection.objects.link(ob_cube_006)
col_collection.objects.link(ob_cube_007)
col_collection.objects.link(ob_cube_008)
col_collection.objects.link(ob_cube_009)
col_collection.objects.link(ob_cube_011)
col_collection.objects.link(ob_cube_010)
col_collection.objects.link(ob_cube_012)
col_collection.objects.link(ob_cube_013)
col_collection.objects.link(ob_cube_014)
col_collection.objects.link(ob_cube_015)
col_collection.objects.link(ob_cube_016)
col_collection.objects.link(ob_cube_017)
col_collection.objects.link(ob_cube_018)
col_collection.objects.link(ob_cube_019)
col_collection.objects.link(ob_cube_020)
col_collection.objects.link(ob_cube_021)
col_collection.objects.link(ob_cube_022)
col_collection.objects.link(ob_cube_023)

# ---- scene / render settings (as saved in the file)
scene.camera = ob_camera
scene.frame_start = 1; scene.frame_end = 250; scene.frame_set(1)
scene.render.engine = 'BLENDER_EEVEE_NEXT'
scene.cycles.sampling_pattern = 'TABULATED_SOBOL'
scene.cycles.use_light_tree = False
scene.view_settings.view_transform = 'Filmic'
bpy.context.view_layer.update()
